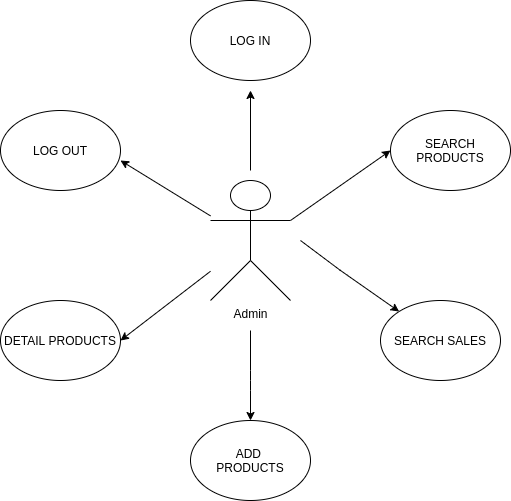

The diagram above was exported from draw.io. Its source (the exported page's mxGraphModel, read from the mxfile embedded in the PNG):
<mxGraphModel dx="1422" dy="751" grid="1" gridSize="10" guides="1" tooltips="1" connect="1" arrows="1" fold="1" page="1" pageScale="1" pageWidth="827" pageHeight="1169" math="0" shadow="0">
  <root>
    <mxCell id="0" />
    <mxCell id="1" parent="0" />
    <mxCell id="BKgbuFCajOFnsumxk_z1-1" value="Admin" style="shape=umlActor;verticalLabelPosition=bottom;labelBackgroundColor=#ffffff;verticalAlign=top;html=1;outlineConnect=0;" vertex="1" parent="1">
      <mxGeometry x="370" y="280" width="80" height="120" as="geometry" />
    </mxCell>
    <mxCell id="BKgbuFCajOFnsumxk_z1-5" value="LOG IN" style="ellipse;whiteSpace=wrap;html=1;" vertex="1" parent="1">
      <mxGeometry x="350" y="100" width="120" height="80" as="geometry" />
    </mxCell>
    <mxCell id="BKgbuFCajOFnsumxk_z1-6" value="ADD &lt;br&gt;PRODUCTS" style="ellipse;whiteSpace=wrap;html=1;" vertex="1" parent="1">
      <mxGeometry x="350" y="520" width="120" height="80" as="geometry" />
    </mxCell>
    <mxCell id="BKgbuFCajOFnsumxk_z1-7" value="SEARCH PRODUCTS" style="ellipse;whiteSpace=wrap;html=1;" vertex="1" parent="1">
      <mxGeometry x="550" y="210" width="120" height="80" as="geometry" />
    </mxCell>
    <mxCell id="BKgbuFCajOFnsumxk_z1-8" value="DETAIL PRODUCTS" style="ellipse;whiteSpace=wrap;html=1;" vertex="1" parent="1">
      <mxGeometry x="160" y="400" width="120" height="80" as="geometry" />
    </mxCell>
    <mxCell id="BKgbuFCajOFnsumxk_z1-10" value="" style="endArrow=classic;html=1;" edge="1" parent="1">
      <mxGeometry width="50" height="50" relative="1" as="geometry">
        <mxPoint x="410" y="270" as="sourcePoint" />
        <mxPoint x="410" y="190" as="targetPoint" />
      </mxGeometry>
    </mxCell>
    <mxCell id="BKgbuFCajOFnsumxk_z1-12" value="" style="endArrow=classic;html=1;entryX=0.5;entryY=0;entryDx=0;entryDy=0;" edge="1" parent="1" target="BKgbuFCajOFnsumxk_z1-6">
      <mxGeometry width="50" height="50" relative="1" as="geometry">
        <mxPoint x="410" y="430" as="sourcePoint" />
        <mxPoint x="560" y="420" as="targetPoint" />
        <Array as="points">
          <mxPoint x="410" y="480" />
        </Array>
      </mxGeometry>
    </mxCell>
    <mxCell id="BKgbuFCajOFnsumxk_z1-13" value="" style="endArrow=classic;html=1;entryX=1;entryY=0.5;entryDx=0;entryDy=0;" edge="1" parent="1" source="BKgbuFCajOFnsumxk_z1-1" target="BKgbuFCajOFnsumxk_z1-8">
      <mxGeometry width="50" height="50" relative="1" as="geometry">
        <mxPoint x="360" y="360" as="sourcePoint" />
        <mxPoint x="360" y="290" as="targetPoint" />
      </mxGeometry>
    </mxCell>
    <mxCell id="BKgbuFCajOFnsumxk_z1-14" value="" style="endArrow=classic;html=1;entryX=0;entryY=0.5;entryDx=0;entryDy=0;exitX=1;exitY=0.3333333333333333;exitDx=0;exitDy=0;exitPerimeter=0;" edge="1" parent="1" source="BKgbuFCajOFnsumxk_z1-1" target="BKgbuFCajOFnsumxk_z1-7">
      <mxGeometry width="50" height="50" relative="1" as="geometry">
        <mxPoint x="460" y="360" as="sourcePoint" />
        <mxPoint x="460" y="280" as="targetPoint" />
      </mxGeometry>
    </mxCell>
    <mxCell id="BKgbuFCajOFnsumxk_z1-17" value="SEARCH SALES" style="ellipse;whiteSpace=wrap;html=1;" vertex="1" parent="1">
      <mxGeometry x="540" y="400" width="120" height="80" as="geometry" />
    </mxCell>
    <mxCell id="BKgbuFCajOFnsumxk_z1-18" value="LOG OUT" style="ellipse;whiteSpace=wrap;html=1;" vertex="1" parent="1">
      <mxGeometry x="160" y="210" width="120" height="80" as="geometry" />
    </mxCell>
    <mxCell id="BKgbuFCajOFnsumxk_z1-19" value="" style="endArrow=classic;html=1;entryX=1;entryY=0.5;entryDx=0;entryDy=0;" edge="1" parent="1" source="BKgbuFCajOFnsumxk_z1-1">
      <mxGeometry width="50" height="50" relative="1" as="geometry">
        <mxPoint x="360" y="180" as="sourcePoint" />
        <mxPoint x="280" y="260" as="targetPoint" />
      </mxGeometry>
    </mxCell>
    <mxCell id="BKgbuFCajOFnsumxk_z1-20" value="" style="endArrow=classic;html=1;" edge="1" parent="1" target="BKgbuFCajOFnsumxk_z1-17">
      <mxGeometry width="50" height="50" relative="1" as="geometry">
        <mxPoint x="460" y="340" as="sourcePoint" />
        <mxPoint x="550" y="250" as="targetPoint" />
        <Array as="points">
          <mxPoint x="500" y="370" />
        </Array>
      </mxGeometry>
    </mxCell>
  </root>
</mxGraphModel>